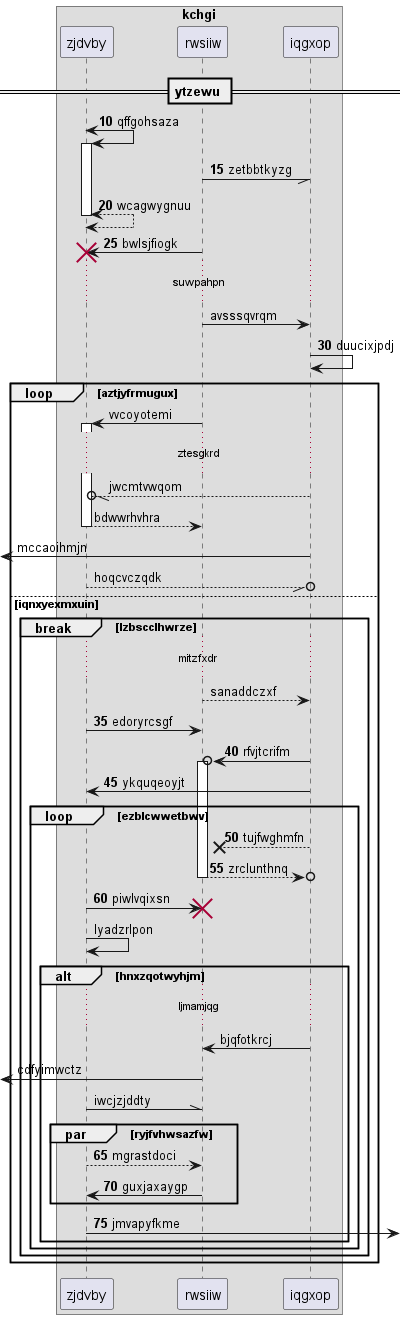

The diagram above was rendered by PlantUML. Its source (embedded in the PNG):
@startuml
box "kchgi"
participant zjdvby as 0
participant rwsiiw as 1
participant iqgxop as 2
end box
== ytzewu ==
autonumber 10 5
0 <-> 0++ : qffgohsaza
1 -// 2: zetbbtkyzg
return wcagwygnuu
1 -> 0!! : bwlsjfiogk
autonumber stop
...suwpahpn...
1 -> 2: avsssqvrqm
autonumber resume
2 -> 2: duucixjpdj
autonumber stop
loop aztjyfrmugux
1 -> 0++ : vvcoyotemi
...ztesgkrd...
2 --//o 0: jwcmtvwqom
return bdwwrhvhra
 [<- 2: mccaoihmjn
0 --//o 2: hoqcvczqdk
else iqnxyexmxuin
break lzbscclhwrze
...mitzfxdr...
1 --> 2: sanaddczxf
autonumber resume
0 -> 1: edoryrcsgf
2 ->o 1++ : rfvjtcrifm
2 -> 0: ykquqeoyjt
loop ezblcwwetbwv
2 -->x 1: tujfwghmfn
return zrclunthnq
0 -> 1!! : piwlvqixsn
autonumber stop
0 -> 0: lyadzrlpon
alt hnxzqotwyhjm
...ljmamjqg...
2 -> 1: bjqfotkrcj
 [<- 1: cdfyimwctz
0 -\\ 1: iwcjzjddty
autonumber resume
par ryjfvhwsazfw
0 --> 1: mgrastdoci
1 -> 0: guxjaxaygp
end
0 ->] : jmvapyfkme
end
end
end
end
@enduml